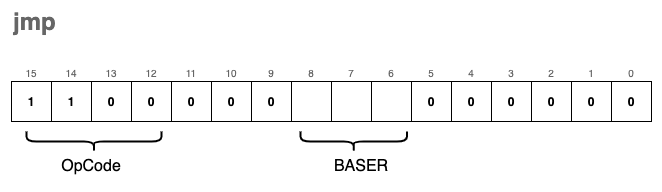

The diagram above was exported from draw.io. Its source (the exported page's mxGraphModel, read from the mxfile embedded in the PNG):
<mxGraphModel dx="1106" dy="892" grid="1" gridSize="10" guides="1" tooltips="1" connect="1" arrows="1" fold="1" page="1" pageScale="1" pageWidth="827" pageHeight="1169" math="0" shadow="0">
  <root>
    <mxCell id="0" />
    <mxCell id="1" parent="0" />
    <mxCell id="PzuIrlQaU6gUbfsNahON-90" value="" style="rounded=0;whiteSpace=wrap;html=1;fontSize=10;fontColor=#666666;strokeWidth=2;fillColor=none;strokeColor=none;" parent="1" vertex="1">
      <mxGeometry x="190" y="120" width="660" height="190" as="geometry" />
    </mxCell>
    <mxCell id="PzuIrlQaU6gUbfsNahON-1" value="1" style="rounded=0;whiteSpace=wrap;html=1;fontStyle=1;" parent="1" vertex="1">
      <mxGeometry x="200" y="200" width="40" height="40" as="geometry" />
    </mxCell>
    <mxCell id="PzuIrlQaU6gUbfsNahON-2" value="1" style="rounded=0;whiteSpace=wrap;html=1;fontStyle=1;" parent="1" vertex="1">
      <mxGeometry x="240" y="200" width="40" height="40" as="geometry" />
    </mxCell>
    <mxCell id="PzuIrlQaU6gUbfsNahON-3" value="0" style="rounded=0;whiteSpace=wrap;html=1;fontStyle=1;" parent="1" vertex="1">
      <mxGeometry x="280" y="200" width="40" height="40" as="geometry" />
    </mxCell>
    <mxCell id="PzuIrlQaU6gUbfsNahON-4" value="0" style="rounded=0;whiteSpace=wrap;html=1;fontStyle=1;" parent="1" vertex="1">
      <mxGeometry x="320" y="200" width="40" height="40" as="geometry" />
    </mxCell>
    <mxCell id="PzuIrlQaU6gUbfsNahON-5" value="0" style="rounded=0;whiteSpace=wrap;html=1;fontStyle=1" parent="1" vertex="1">
      <mxGeometry x="360" y="200" width="40" height="40" as="geometry" />
    </mxCell>
    <mxCell id="PzuIrlQaU6gUbfsNahON-6" value="0" style="rounded=0;whiteSpace=wrap;html=1;fontStyle=1" parent="1" vertex="1">
      <mxGeometry x="400" y="200" width="40" height="40" as="geometry" />
    </mxCell>
    <mxCell id="PzuIrlQaU6gUbfsNahON-7" value="0" style="rounded=0;whiteSpace=wrap;html=1;fontStyle=1" parent="1" vertex="1">
      <mxGeometry x="440" y="200" width="40" height="40" as="geometry" />
    </mxCell>
    <mxCell id="PzuIrlQaU6gUbfsNahON-8" value="" style="rounded=0;whiteSpace=wrap;html=1;" parent="1" vertex="1">
      <mxGeometry x="480" y="200" width="40" height="40" as="geometry" />
    </mxCell>
    <mxCell id="PzuIrlQaU6gUbfsNahON-9" value="" style="rounded=0;whiteSpace=wrap;html=1;" parent="1" vertex="1">
      <mxGeometry x="520" y="200" width="40" height="40" as="geometry" />
    </mxCell>
    <mxCell id="PzuIrlQaU6gUbfsNahON-10" value="" style="rounded=0;whiteSpace=wrap;html=1;" parent="1" vertex="1">
      <mxGeometry x="560" y="200" width="40" height="40" as="geometry" />
    </mxCell>
    <mxCell id="PzuIrlQaU6gUbfsNahON-11" value="0" style="rounded=0;whiteSpace=wrap;html=1;fontStyle=1" parent="1" vertex="1">
      <mxGeometry x="600" y="200" width="40" height="40" as="geometry" />
    </mxCell>
    <mxCell id="PzuIrlQaU6gUbfsNahON-12" value="0" style="rounded=0;whiteSpace=wrap;html=1;fontStyle=1" parent="1" vertex="1">
      <mxGeometry x="640" y="200" width="40" height="40" as="geometry" />
    </mxCell>
    <mxCell id="PzuIrlQaU6gUbfsNahON-13" value="0" style="rounded=0;whiteSpace=wrap;html=1;fontStyle=1" parent="1" vertex="1">
      <mxGeometry x="680" y="200" width="40" height="40" as="geometry" />
    </mxCell>
    <mxCell id="PzuIrlQaU6gUbfsNahON-14" value="0" style="rounded=0;whiteSpace=wrap;html=1;fontStyle=1" parent="1" vertex="1">
      <mxGeometry x="720" y="200" width="40" height="40" as="geometry" />
    </mxCell>
    <mxCell id="PzuIrlQaU6gUbfsNahON-15" value="0" style="rounded=0;whiteSpace=wrap;html=1;fontStyle=1" parent="1" vertex="1">
      <mxGeometry x="760" y="200" width="40" height="40" as="geometry" />
    </mxCell>
    <mxCell id="PzuIrlQaU6gUbfsNahON-16" value="0" style="rounded=0;whiteSpace=wrap;html=1;fontStyle=1" parent="1" vertex="1">
      <mxGeometry x="800" y="200" width="40" height="40" as="geometry" />
    </mxCell>
    <mxCell id="PzuIrlQaU6gUbfsNahON-63" value="" style="shape=curlyBracket;whiteSpace=wrap;html=1;rounded=1;fontSize=16;strokeWidth=2;fillColor=none;rotation=-90;" parent="1" vertex="1">
      <mxGeometry x="272.5" y="192.5" width="20" height="135" as="geometry" />
    </mxCell>
    <mxCell id="PzuIrlQaU6gUbfsNahON-65" value="OpCode" style="text;html=1;strokeColor=none;fillColor=none;align=center;verticalAlign=middle;whiteSpace=wrap;rounded=0;fontSize=16;" parent="1" vertex="1">
      <mxGeometry x="250" y="270" width="60" height="30" as="geometry" />
    </mxCell>
    <mxCell id="PzuIrlQaU6gUbfsNahON-71" value="" style="shape=curlyBracket;whiteSpace=wrap;html=1;rounded=1;fontSize=16;strokeWidth=2;fillColor=none;rotation=-90;" parent="1" vertex="1">
      <mxGeometry x="532.25" y="206.82" width="20" height="106.36" as="geometry" />
    </mxCell>
    <mxCell id="PzuIrlQaU6gUbfsNahON-72" value="BASER" style="text;html=1;strokeColor=none;fillColor=none;align=center;verticalAlign=middle;whiteSpace=wrap;rounded=0;fontSize=16;" parent="1" vertex="1">
      <mxGeometry x="520" y="270" width="60" height="30" as="geometry" />
    </mxCell>
    <mxCell id="PzuIrlQaU6gUbfsNahON-73" value="0" style="text;html=1;strokeColor=none;fillColor=none;align=center;verticalAlign=bottom;whiteSpace=wrap;rounded=0;fontSize=10;fontColor=#666666;" parent="1" vertex="1">
      <mxGeometry x="800" y="170" width="40" height="30" as="geometry" />
    </mxCell>
    <mxCell id="PzuIrlQaU6gUbfsNahON-74" value="1" style="text;html=1;strokeColor=none;fillColor=none;align=center;verticalAlign=bottom;whiteSpace=wrap;rounded=0;fontSize=10;fontColor=#666666;" parent="1" vertex="1">
      <mxGeometry x="760" y="170" width="40" height="30" as="geometry" />
    </mxCell>
    <mxCell id="PzuIrlQaU6gUbfsNahON-75" value="2" style="text;html=1;strokeColor=none;fillColor=none;align=center;verticalAlign=bottom;whiteSpace=wrap;rounded=0;fontSize=10;fontColor=#666666;" parent="1" vertex="1">
      <mxGeometry x="720" y="170" width="40" height="30" as="geometry" />
    </mxCell>
    <mxCell id="PzuIrlQaU6gUbfsNahON-76" value="3" style="text;html=1;strokeColor=none;fillColor=none;align=center;verticalAlign=bottom;whiteSpace=wrap;rounded=0;fontSize=10;fontColor=#666666;" parent="1" vertex="1">
      <mxGeometry x="680" y="170" width="40" height="30" as="geometry" />
    </mxCell>
    <mxCell id="PzuIrlQaU6gUbfsNahON-77" value="4" style="text;html=1;strokeColor=none;fillColor=none;align=center;verticalAlign=bottom;whiteSpace=wrap;rounded=0;fontSize=10;fontColor=#666666;" parent="1" vertex="1">
      <mxGeometry x="640" y="170" width="40" height="30" as="geometry" />
    </mxCell>
    <mxCell id="PzuIrlQaU6gUbfsNahON-78" value="5" style="text;html=1;strokeColor=none;fillColor=none;align=center;verticalAlign=bottom;whiteSpace=wrap;rounded=0;fontSize=10;fontColor=#666666;" parent="1" vertex="1">
      <mxGeometry x="600" y="170" width="40" height="30" as="geometry" />
    </mxCell>
    <mxCell id="PzuIrlQaU6gUbfsNahON-79" value="6" style="text;html=1;strokeColor=none;fillColor=none;align=center;verticalAlign=bottom;whiteSpace=wrap;rounded=0;fontSize=10;fontColor=#666666;" parent="1" vertex="1">
      <mxGeometry x="560" y="170" width="40" height="30" as="geometry" />
    </mxCell>
    <mxCell id="PzuIrlQaU6gUbfsNahON-80" value="7" style="text;html=1;strokeColor=none;fillColor=none;align=center;verticalAlign=bottom;whiteSpace=wrap;rounded=0;fontSize=10;fontColor=#666666;" parent="1" vertex="1">
      <mxGeometry x="520" y="170" width="40" height="30" as="geometry" />
    </mxCell>
    <mxCell id="PzuIrlQaU6gUbfsNahON-81" value="8" style="text;html=1;strokeColor=none;fillColor=none;align=center;verticalAlign=bottom;whiteSpace=wrap;rounded=0;fontSize=10;fontColor=#666666;" parent="1" vertex="1">
      <mxGeometry x="480" y="170" width="40" height="30" as="geometry" />
    </mxCell>
    <mxCell id="PzuIrlQaU6gUbfsNahON-82" value="9" style="text;html=1;strokeColor=none;fillColor=none;align=center;verticalAlign=bottom;whiteSpace=wrap;rounded=0;fontSize=10;fontColor=#666666;" parent="1" vertex="1">
      <mxGeometry x="440" y="170" width="40" height="30" as="geometry" />
    </mxCell>
    <mxCell id="PzuIrlQaU6gUbfsNahON-83" value="10" style="text;html=1;strokeColor=none;fillColor=none;align=center;verticalAlign=bottom;whiteSpace=wrap;rounded=0;fontSize=10;fontColor=#666666;" parent="1" vertex="1">
      <mxGeometry x="400" y="170" width="40" height="30" as="geometry" />
    </mxCell>
    <mxCell id="PzuIrlQaU6gUbfsNahON-84" value="11" style="text;html=1;strokeColor=none;fillColor=none;align=center;verticalAlign=bottom;whiteSpace=wrap;rounded=0;fontSize=10;fontColor=#666666;" parent="1" vertex="1">
      <mxGeometry x="360" y="170" width="40" height="30" as="geometry" />
    </mxCell>
    <mxCell id="PzuIrlQaU6gUbfsNahON-85" value="12" style="text;html=1;strokeColor=none;fillColor=none;align=center;verticalAlign=bottom;whiteSpace=wrap;rounded=0;fontSize=10;fontColor=#666666;" parent="1" vertex="1">
      <mxGeometry x="320" y="170" width="40" height="30" as="geometry" />
    </mxCell>
    <mxCell id="PzuIrlQaU6gUbfsNahON-86" value="13" style="text;html=1;strokeColor=none;fillColor=none;align=center;verticalAlign=bottom;whiteSpace=wrap;rounded=0;fontSize=10;fontColor=#666666;" parent="1" vertex="1">
      <mxGeometry x="280" y="170" width="40" height="30" as="geometry" />
    </mxCell>
    <mxCell id="PzuIrlQaU6gUbfsNahON-87" value="14" style="text;html=1;strokeColor=none;fillColor=none;align=center;verticalAlign=bottom;whiteSpace=wrap;rounded=0;fontSize=10;fontColor=#666666;" parent="1" vertex="1">
      <mxGeometry x="240" y="170" width="40" height="30" as="geometry" />
    </mxCell>
    <mxCell id="PzuIrlQaU6gUbfsNahON-88" value="15" style="text;html=1;strokeColor=none;fillColor=none;align=center;verticalAlign=bottom;whiteSpace=wrap;rounded=0;fontSize=10;fontColor=#666666;" parent="1" vertex="1">
      <mxGeometry x="200" y="170" width="40" height="30" as="geometry" />
    </mxCell>
    <mxCell id="PzuIrlQaU6gUbfsNahON-89" value="jmp" style="text;strokeColor=none;fillColor=none;html=1;fontSize=24;fontStyle=1;verticalAlign=middle;align=left;fontColor=#666666;" parent="1" vertex="1">
      <mxGeometry x="200" y="120" width="100" height="40" as="geometry" />
    </mxCell>
  </root>
</mxGraphModel>